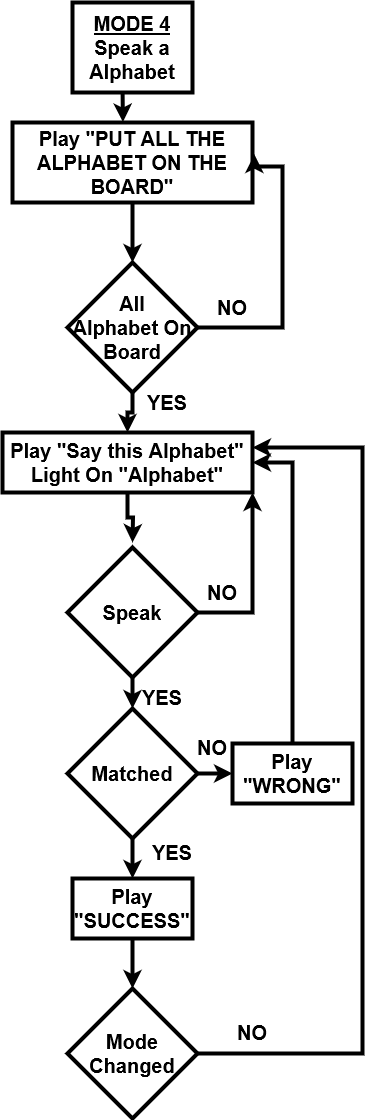

The diagram above was exported from draw.io. Its source (the exported page's mxGraphModel, read from the mxfile embedded in the PNG):
<mxGraphModel dx="1658" dy="853" grid="1" gridSize="10" guides="1" tooltips="1" connect="1" arrows="1" fold="1" page="1" pageScale="1" pageWidth="850" pageHeight="1100" math="0" shadow="0">
  <root>
    <mxCell id="0" />
    <mxCell id="1" parent="0" />
    <mxCell id="sVgVhOpybOWFA-bDLVlg-53" style="edgeStyle=orthogonalEdgeStyle;rounded=0;orthogonalLoop=1;jettySize=auto;html=1;exitX=0.5;exitY=1;exitDx=0;exitDy=0;entryX=0.46;entryY=-0.006;entryDx=0;entryDy=0;entryPerimeter=0;strokeWidth=4;fontStyle=1;fontSize=20;" edge="1" parent="1" target="sVgVhOpybOWFA-bDLVlg-55">
      <mxGeometry relative="1" as="geometry">
        <mxPoint x="710" y="740" as="sourcePoint" />
      </mxGeometry>
    </mxCell>
    <mxCell id="sVgVhOpybOWFA-bDLVlg-54" style="edgeStyle=orthogonalEdgeStyle;rounded=0;orthogonalLoop=1;jettySize=auto;html=1;exitX=0.5;exitY=1;exitDx=0;exitDy=0;entryX=0.5;entryY=0;entryDx=0;entryDy=0;strokeWidth=4;fontStyle=1;fontSize=20;" edge="1" parent="1" source="sVgVhOpybOWFA-bDLVlg-55" target="sVgVhOpybOWFA-bDLVlg-58">
      <mxGeometry relative="1" as="geometry" />
    </mxCell>
    <mxCell id="sVgVhOpybOWFA-bDLVlg-55" value="&lt;font style=&quot;font-size: 20px;&quot;&gt;Play &quot;PUT ALL THE ALPHABET ON THE BOARD&quot;&lt;br style=&quot;font-size: 20px;&quot;&gt;&lt;/font&gt;" style="rounded=0;whiteSpace=wrap;html=1;fontStyle=1;fontSize=20;strokeWidth=4;" vertex="1" parent="1">
      <mxGeometry x="600" y="780" width="240" height="80" as="geometry" />
    </mxCell>
    <mxCell id="sVgVhOpybOWFA-bDLVlg-56" style="edgeStyle=orthogonalEdgeStyle;rounded=0;orthogonalLoop=1;jettySize=auto;html=1;exitX=1;exitY=0.5;exitDx=0;exitDy=0;entryX=1.008;entryY=0.4;entryDx=0;entryDy=0;entryPerimeter=0;strokeWidth=4;fontStyle=1;fontSize=20;" edge="1" parent="1" source="sVgVhOpybOWFA-bDLVlg-58" target="sVgVhOpybOWFA-bDLVlg-55">
      <mxGeometry relative="1" as="geometry">
        <Array as="points">
          <mxPoint x="870" y="985" />
          <mxPoint x="870" y="824" />
        </Array>
      </mxGeometry>
    </mxCell>
    <mxCell id="sVgVhOpybOWFA-bDLVlg-57" style="edgeStyle=orthogonalEdgeStyle;rounded=0;orthogonalLoop=1;jettySize=auto;html=1;exitX=0.5;exitY=1;exitDx=0;exitDy=0;entryX=0.5;entryY=0;entryDx=0;entryDy=0;strokeWidth=4;fontStyle=1;fontSize=20;" edge="1" parent="1" source="sVgVhOpybOWFA-bDLVlg-58" target="sVgVhOpybOWFA-bDLVlg-61">
      <mxGeometry relative="1" as="geometry" />
    </mxCell>
    <mxCell id="sVgVhOpybOWFA-bDLVlg-58" value="&lt;div style=&quot;font-size: 20px;&quot;&gt;&lt;font style=&quot;font-size: 20px;&quot;&gt;All&lt;/font&gt;&lt;/div&gt;&lt;div style=&quot;font-size: 20px;&quot;&gt;&lt;font style=&quot;font-size: 20px;&quot;&gt;Alphabet On Board&lt;br style=&quot;font-size: 20px;&quot;&gt;&lt;/font&gt;&lt;/div&gt;" style="rhombus;whiteSpace=wrap;html=1;fontStyle=1;fontSize=20;strokeWidth=4;" vertex="1" parent="1">
      <mxGeometry x="655" y="920" width="130" height="130" as="geometry" />
    </mxCell>
    <mxCell id="sVgVhOpybOWFA-bDLVlg-59" value="&lt;font style=&quot;font-size: 20px;&quot;&gt;NO&lt;/font&gt;" style="text;html=1;strokeColor=none;fillColor=none;align=center;verticalAlign=middle;whiteSpace=wrap;rounded=0;fontStyle=1;fontSize=20;strokeWidth=4;" vertex="1" parent="1">
      <mxGeometry x="790" y="950" width="60" height="30" as="geometry" />
    </mxCell>
    <mxCell id="sVgVhOpybOWFA-bDLVlg-60" style="edgeStyle=orthogonalEdgeStyle;rounded=0;orthogonalLoop=1;jettySize=auto;html=1;exitX=0.5;exitY=1;exitDx=0;exitDy=0;entryX=0.5;entryY=0;entryDx=0;entryDy=0;strokeWidth=4;fontStyle=1;fontSize=20;" edge="1" parent="1" source="sVgVhOpybOWFA-bDLVlg-61">
      <mxGeometry relative="1" as="geometry">
        <mxPoint x="720" y="1200" as="targetPoint" />
      </mxGeometry>
    </mxCell>
    <mxCell id="sVgVhOpybOWFA-bDLVlg-61" value="&lt;div style=&quot;font-size: 20px;&quot;&gt;&lt;font style=&quot;font-size: 20px;&quot;&gt;Play &quot;Say this Alphabet&quot;&lt;br style=&quot;font-size: 20px;&quot;&gt;&lt;/font&gt;&lt;/div&gt;&lt;div style=&quot;font-size: 20px;&quot;&gt;&lt;font style=&quot;font-size: 20px;&quot;&gt;Light On &quot;Alphabet&quot;&lt;br style=&quot;font-size: 20px;&quot;&gt;&lt;/font&gt;&lt;/div&gt;" style="rounded=0;whiteSpace=wrap;html=1;fontStyle=1;fontSize=20;strokeWidth=4;" vertex="1" parent="1">
      <mxGeometry x="590" y="1090" width="250" height="60" as="geometry" />
    </mxCell>
    <mxCell id="sVgVhOpybOWFA-bDLVlg-62" style="edgeStyle=orthogonalEdgeStyle;rounded=0;orthogonalLoop=1;jettySize=auto;html=1;exitX=0.5;exitY=1;exitDx=0;exitDy=0;entryX=0.5;entryY=0;entryDx=0;entryDy=0;strokeWidth=4;fontStyle=1;fontSize=20;" edge="1" parent="1" source="sVgVhOpybOWFA-bDLVlg-64" target="sVgVhOpybOWFA-bDLVlg-66">
      <mxGeometry relative="1" as="geometry" />
    </mxCell>
    <mxCell id="sVgVhOpybOWFA-bDLVlg-63" style="edgeStyle=orthogonalEdgeStyle;rounded=0;orthogonalLoop=1;jettySize=auto;html=1;exitX=1;exitY=0.5;exitDx=0;exitDy=0;entryX=0;entryY=0.5;entryDx=0;entryDy=0;strokeWidth=4;fontStyle=1;fontSize=20;" edge="1" parent="1" source="sVgVhOpybOWFA-bDLVlg-64" target="sVgVhOpybOWFA-bDLVlg-68">
      <mxGeometry relative="1" as="geometry" />
    </mxCell>
    <mxCell id="sVgVhOpybOWFA-bDLVlg-64" value="&lt;font style=&quot;font-size: 20px;&quot;&gt;Matched&lt;/font&gt;" style="rhombus;whiteSpace=wrap;html=1;fontStyle=1;fontSize=20;strokeWidth=4;" vertex="1" parent="1">
      <mxGeometry x="655" y="1366" width="130" height="130" as="geometry" />
    </mxCell>
    <mxCell id="sVgVhOpybOWFA-bDLVlg-65" style="edgeStyle=orthogonalEdgeStyle;rounded=0;orthogonalLoop=1;jettySize=auto;html=1;exitX=0.5;exitY=1;exitDx=0;exitDy=0;entryX=0.5;entryY=0;entryDx=0;entryDy=0;strokeWidth=4;fontStyle=1;fontSize=20;" edge="1" parent="1" source="sVgVhOpybOWFA-bDLVlg-66" target="sVgVhOpybOWFA-bDLVlg-70">
      <mxGeometry relative="1" as="geometry" />
    </mxCell>
    <mxCell id="sVgVhOpybOWFA-bDLVlg-66" value="&lt;font style=&quot;font-size: 20px;&quot;&gt;Play &quot;SUCCESS&quot;&lt;/font&gt;" style="rounded=0;whiteSpace=wrap;html=1;fontStyle=1;fontSize=20;strokeWidth=4;" vertex="1" parent="1">
      <mxGeometry x="660" y="1536" width="120" height="60" as="geometry" />
    </mxCell>
    <mxCell id="sVgVhOpybOWFA-bDLVlg-67" style="edgeStyle=orthogonalEdgeStyle;rounded=0;orthogonalLoop=1;jettySize=auto;html=1;exitX=0.5;exitY=0;exitDx=0;exitDy=0;entryX=1;entryY=0.5;entryDx=0;entryDy=0;strokeWidth=4;fontStyle=1;fontSize=20;" edge="1" parent="1" source="sVgVhOpybOWFA-bDLVlg-68" target="sVgVhOpybOWFA-bDLVlg-61">
      <mxGeometry relative="1" as="geometry" />
    </mxCell>
    <mxCell id="sVgVhOpybOWFA-bDLVlg-68" value="&lt;font style=&quot;font-size: 20px;&quot;&gt;Play &quot;WRONG&quot;&lt;/font&gt;" style="rounded=0;whiteSpace=wrap;html=1;fontStyle=1;fontSize=20;strokeWidth=4;" vertex="1" parent="1">
      <mxGeometry x="820" y="1401" width="120" height="60" as="geometry" />
    </mxCell>
    <mxCell id="sVgVhOpybOWFA-bDLVlg-69" style="edgeStyle=orthogonalEdgeStyle;rounded=0;orthogonalLoop=1;jettySize=auto;html=1;exitX=1;exitY=0.5;exitDx=0;exitDy=0;entryX=1;entryY=0.25;entryDx=0;entryDy=0;strokeWidth=4;fontStyle=1;fontSize=20;" edge="1" parent="1" source="sVgVhOpybOWFA-bDLVlg-70" target="sVgVhOpybOWFA-bDLVlg-61">
      <mxGeometry relative="1" as="geometry">
        <Array as="points">
          <mxPoint x="950" y="1711" />
          <mxPoint x="950" y="1105" />
        </Array>
      </mxGeometry>
    </mxCell>
    <mxCell id="sVgVhOpybOWFA-bDLVlg-70" value="&lt;font style=&quot;font-size: 20px;&quot;&gt;Mode Changed&lt;br style=&quot;font-size: 20px;&quot;&gt;&lt;/font&gt;" style="rhombus;whiteSpace=wrap;html=1;fontStyle=1;fontSize=20;strokeWidth=4;" vertex="1" parent="1">
      <mxGeometry x="655" y="1646" width="130" height="130" as="geometry" />
    </mxCell>
    <mxCell id="sVgVhOpybOWFA-bDLVlg-71" value="&lt;font style=&quot;font-size: 20px;&quot;&gt;NO&lt;/font&gt;" style="text;html=1;strokeColor=none;fillColor=none;align=center;verticalAlign=middle;whiteSpace=wrap;rounded=0;fontStyle=1;fontSize=20;strokeWidth=4;" vertex="1" parent="1">
      <mxGeometry x="810" y="1675" width="60" height="30" as="geometry" />
    </mxCell>
    <mxCell id="sVgVhOpybOWFA-bDLVlg-72" value="&lt;font style=&quot;font-size: 20px;&quot;&gt;NO&lt;/font&gt;" style="text;html=1;strokeColor=none;fillColor=none;align=center;verticalAlign=middle;whiteSpace=wrap;rounded=0;fontStyle=1;fontSize=20;strokeWidth=4;" vertex="1" parent="1">
      <mxGeometry x="770" y="1390" width="60" height="30" as="geometry" />
    </mxCell>
    <mxCell id="sVgVhOpybOWFA-bDLVlg-73" value="&lt;font style=&quot;font-size: 20px;&quot;&gt;YES&lt;/font&gt;" style="text;html=1;strokeColor=none;fillColor=none;align=center;verticalAlign=middle;whiteSpace=wrap;rounded=0;fontStyle=1;fontSize=20;strokeWidth=4;" vertex="1" parent="1">
      <mxGeometry x="730" y="1495" width="60" height="30" as="geometry" />
    </mxCell>
    <mxCell id="sVgVhOpybOWFA-bDLVlg-74" value="&lt;font style=&quot;font-size: 20px;&quot;&gt;YES&lt;/font&gt;" style="text;html=1;strokeColor=none;fillColor=none;align=center;verticalAlign=middle;whiteSpace=wrap;rounded=0;fontStyle=1;fontSize=20;strokeWidth=4;" vertex="1" parent="1">
      <mxGeometry x="725" y="1045" width="60" height="30" as="geometry" />
    </mxCell>
    <mxCell id="sVgVhOpybOWFA-bDLVlg-75" style="edgeStyle=orthogonalEdgeStyle;rounded=0;orthogonalLoop=1;jettySize=auto;html=1;exitX=0.5;exitY=1;exitDx=0;exitDy=0;entryX=0.5;entryY=0;entryDx=0;entryDy=0;strokeWidth=4;fontStyle=1;fontSize=20;" edge="1" parent="1" source="sVgVhOpybOWFA-bDLVlg-77" target="sVgVhOpybOWFA-bDLVlg-64">
      <mxGeometry relative="1" as="geometry" />
    </mxCell>
    <mxCell id="sVgVhOpybOWFA-bDLVlg-76" style="edgeStyle=orthogonalEdgeStyle;rounded=0;orthogonalLoop=1;jettySize=auto;html=1;exitX=1;exitY=0.5;exitDx=0;exitDy=0;entryX=1;entryY=1;entryDx=0;entryDy=0;strokeWidth=4;fontStyle=1;fontSize=20;" edge="1" parent="1" source="sVgVhOpybOWFA-bDLVlg-77" target="sVgVhOpybOWFA-bDLVlg-61">
      <mxGeometry relative="1" as="geometry">
        <Array as="points">
          <mxPoint x="840" y="1270" />
        </Array>
      </mxGeometry>
    </mxCell>
    <mxCell id="sVgVhOpybOWFA-bDLVlg-77" value="&lt;font style=&quot;font-size: 20px;&quot;&gt;Speak&lt;/font&gt;" style="rhombus;whiteSpace=wrap;html=1;fontStyle=1;fontSize=20;strokeWidth=4;" vertex="1" parent="1">
      <mxGeometry x="655" y="1205" width="130" height="130" as="geometry" />
    </mxCell>
    <mxCell id="sVgVhOpybOWFA-bDLVlg-78" value="&lt;font style=&quot;font-size: 20px;&quot;&gt;YES&lt;/font&gt;" style="text;html=1;strokeColor=none;fillColor=none;align=center;verticalAlign=middle;whiteSpace=wrap;rounded=0;fontStyle=1;fontSize=20;strokeWidth=4;" vertex="1" parent="1">
      <mxGeometry x="720" y="1340" width="60" height="30" as="geometry" />
    </mxCell>
    <mxCell id="sVgVhOpybOWFA-bDLVlg-79" value="&lt;font style=&quot;font-size: 20px;&quot;&gt;NO&lt;/font&gt;" style="text;html=1;strokeColor=none;fillColor=none;align=center;verticalAlign=middle;whiteSpace=wrap;rounded=0;fontStyle=1;fontSize=20;strokeWidth=4;" vertex="1" parent="1">
      <mxGeometry x="780" y="1235" width="60" height="30" as="geometry" />
    </mxCell>
    <mxCell id="sVgVhOpybOWFA-bDLVlg-80" value="&lt;font style=&quot;font-size: 20px;&quot;&gt;&lt;span style=&quot;font-size: 20px;&quot;&gt;&lt;u style=&quot;font-size: 20px;&quot;&gt;MODE 4&lt;/u&gt;&lt;/span&gt;&lt;br style=&quot;font-size: 20px;&quot;&gt;Speak a Alphabet&lt;br style=&quot;font-size: 20px;&quot;&gt;&lt;/font&gt;&lt;font style=&quot;font-size: 20px;&quot;&gt;&lt;/font&gt;" style="rounded=0;whiteSpace=wrap;html=1;fontStyle=1;fontSize=20;strokeWidth=4;" vertex="1" parent="1">
      <mxGeometry x="660" y="660" width="120" height="90" as="geometry" />
    </mxCell>
  </root>
</mxGraphModel>